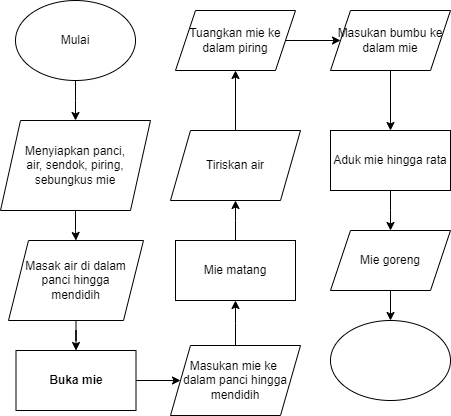

The diagram above was exported from draw.io. Its source (the exported page's mxGraphModel, read from the mxfile embedded in the PNG):
<mxGraphModel dx="1434" dy="780" grid="1" gridSize="10" guides="1" tooltips="1" connect="1" arrows="1" fold="1" page="1" pageScale="1" pageWidth="850" pageHeight="1100" math="0" shadow="0">
  <root>
    <mxCell id="0" />
    <mxCell id="1" parent="0" />
    <mxCell id="3ls7dBvT0HAQku_mL0a3-81" style="edgeStyle=orthogonalEdgeStyle;rounded=0;orthogonalLoop=1;jettySize=auto;html=1;" edge="1" parent="1" source="3ls7dBvT0HAQku_mL0a3-80">
      <mxGeometry relative="1" as="geometry">
        <mxPoint x="425" y="170" as="targetPoint" />
      </mxGeometry>
    </mxCell>
    <mxCell id="3ls7dBvT0HAQku_mL0a3-80" value="Mulai" style="ellipse;whiteSpace=wrap;html=1;" vertex="1" parent="1">
      <mxGeometry x="365" y="50" width="120" height="80" as="geometry" />
    </mxCell>
    <mxCell id="3ls7dBvT0HAQku_mL0a3-168" style="edgeStyle=orthogonalEdgeStyle;rounded=0;orthogonalLoop=1;jettySize=auto;html=1;" edge="1" parent="1" source="3ls7dBvT0HAQku_mL0a3-126" target="3ls7dBvT0HAQku_mL0a3-169">
      <mxGeometry relative="1" as="geometry">
        <mxPoint x="425" y="300" as="targetPoint" />
      </mxGeometry>
    </mxCell>
    <mxCell id="3ls7dBvT0HAQku_mL0a3-126" value="Menyiapkan panci,&lt;div&gt;air, sendok, piring, sebungkus mie&lt;/div&gt;" style="shape=parallelogram;perimeter=parallelogramPerimeter;whiteSpace=wrap;html=1;fixedSize=1;" vertex="1" parent="1">
      <mxGeometry x="350" y="170" width="150" height="90" as="geometry" />
    </mxCell>
    <mxCell id="3ls7dBvT0HAQku_mL0a3-172" style="edgeStyle=orthogonalEdgeStyle;rounded=0;orthogonalLoop=1;jettySize=auto;html=1;" edge="1" parent="1" source="3ls7dBvT0HAQku_mL0a3-169" target="3ls7dBvT0HAQku_mL0a3-173">
      <mxGeometry relative="1" as="geometry">
        <mxPoint x="425.5" y="410" as="targetPoint" />
      </mxGeometry>
    </mxCell>
    <mxCell id="3ls7dBvT0HAQku_mL0a3-169" value="Masak air di dalam&lt;div&gt;&amp;nbsp;panci&amp;nbsp;&lt;span style=&quot;background-color: initial;&quot;&gt;hingga&amp;nbsp;&lt;/span&gt;&lt;/div&gt;&lt;div&gt;&lt;span style=&quot;background-color: initial;&quot;&gt;mendidih&lt;/span&gt;&lt;/div&gt;" style="shape=parallelogram;perimeter=parallelogramPerimeter;whiteSpace=wrap;html=1;fixedSize=1;" vertex="1" parent="1">
      <mxGeometry x="358" y="290" width="135" height="80" as="geometry" />
    </mxCell>
    <mxCell id="3ls7dBvT0HAQku_mL0a3-174" style="edgeStyle=orthogonalEdgeStyle;rounded=0;orthogonalLoop=1;jettySize=auto;html=1;" edge="1" parent="1" source="3ls7dBvT0HAQku_mL0a3-173" target="3ls7dBvT0HAQku_mL0a3-175">
      <mxGeometry relative="1" as="geometry">
        <mxPoint x="530" y="430" as="targetPoint" />
      </mxGeometry>
    </mxCell>
    <mxCell id="3ls7dBvT0HAQku_mL0a3-173" value="Buka mie" style="rounded=0;whiteSpace=wrap;html=1;fontStyle=1" vertex="1" parent="1">
      <mxGeometry x="365.5" y="400" width="120" height="60" as="geometry" />
    </mxCell>
    <mxCell id="3ls7dBvT0HAQku_mL0a3-176" style="edgeStyle=orthogonalEdgeStyle;rounded=0;orthogonalLoop=1;jettySize=auto;html=1;" edge="1" parent="1" source="3ls7dBvT0HAQku_mL0a3-175">
      <mxGeometry relative="1" as="geometry">
        <mxPoint x="585" y="350" as="targetPoint" />
      </mxGeometry>
    </mxCell>
    <mxCell id="3ls7dBvT0HAQku_mL0a3-175" value="Masukan mie ke&amp;nbsp;&lt;div&gt;dalam panci hingga mendidih&lt;/div&gt;" style="shape=parallelogram;perimeter=parallelogramPerimeter;whiteSpace=wrap;html=1;fixedSize=1;" vertex="1" parent="1">
      <mxGeometry x="520" y="395" width="130" height="70" as="geometry" />
    </mxCell>
    <mxCell id="3ls7dBvT0HAQku_mL0a3-178" style="edgeStyle=orthogonalEdgeStyle;rounded=0;orthogonalLoop=1;jettySize=auto;html=1;" edge="1" parent="1" source="3ls7dBvT0HAQku_mL0a3-177">
      <mxGeometry relative="1" as="geometry">
        <mxPoint x="585" y="250" as="targetPoint" />
      </mxGeometry>
    </mxCell>
    <mxCell id="3ls7dBvT0HAQku_mL0a3-177" value="Mie matang" style="rounded=0;whiteSpace=wrap;html=1;" vertex="1" parent="1">
      <mxGeometry x="525" y="290" width="120" height="60" as="geometry" />
    </mxCell>
    <mxCell id="3ls7dBvT0HAQku_mL0a3-180" style="edgeStyle=orthogonalEdgeStyle;rounded=0;orthogonalLoop=1;jettySize=auto;html=1;" edge="1" parent="1" source="3ls7dBvT0HAQku_mL0a3-179" target="3ls7dBvT0HAQku_mL0a3-181">
      <mxGeometry relative="1" as="geometry">
        <mxPoint x="585" y="140" as="targetPoint" />
      </mxGeometry>
    </mxCell>
    <mxCell id="3ls7dBvT0HAQku_mL0a3-179" value="Tiriskan air" style="shape=parallelogram;perimeter=parallelogramPerimeter;whiteSpace=wrap;html=1;fixedSize=1;" vertex="1" parent="1">
      <mxGeometry x="520" y="180" width="130" height="70" as="geometry" />
    </mxCell>
    <mxCell id="3ls7dBvT0HAQku_mL0a3-182" style="edgeStyle=orthogonalEdgeStyle;rounded=0;orthogonalLoop=1;jettySize=auto;html=1;" edge="1" parent="1" source="3ls7dBvT0HAQku_mL0a3-181" target="3ls7dBvT0HAQku_mL0a3-183">
      <mxGeometry relative="1" as="geometry">
        <mxPoint x="700" y="90" as="targetPoint" />
      </mxGeometry>
    </mxCell>
    <mxCell id="3ls7dBvT0HAQku_mL0a3-181" value="Tuangkan mie ke dalam piring" style="shape=parallelogram;perimeter=parallelogramPerimeter;whiteSpace=wrap;html=1;fixedSize=1;" vertex="1" parent="1">
      <mxGeometry x="525" y="60" width="120" height="60" as="geometry" />
    </mxCell>
    <mxCell id="3ls7dBvT0HAQku_mL0a3-184" style="edgeStyle=orthogonalEdgeStyle;rounded=0;orthogonalLoop=1;jettySize=auto;html=1;" edge="1" parent="1" source="3ls7dBvT0HAQku_mL0a3-183" target="3ls7dBvT0HAQku_mL0a3-185">
      <mxGeometry relative="1" as="geometry">
        <mxPoint x="740" y="150" as="targetPoint" />
      </mxGeometry>
    </mxCell>
    <mxCell id="3ls7dBvT0HAQku_mL0a3-183" value="Masukan bumbu ke dalam mie" style="shape=parallelogram;perimeter=parallelogramPerimeter;whiteSpace=wrap;html=1;fixedSize=1;" vertex="1" parent="1">
      <mxGeometry x="680" y="60" width="120" height="60" as="geometry" />
    </mxCell>
    <mxCell id="3ls7dBvT0HAQku_mL0a3-186" style="edgeStyle=orthogonalEdgeStyle;rounded=0;orthogonalLoop=1;jettySize=auto;html=1;" edge="1" parent="1" source="3ls7dBvT0HAQku_mL0a3-185">
      <mxGeometry relative="1" as="geometry">
        <mxPoint x="740" y="280" as="targetPoint" />
      </mxGeometry>
    </mxCell>
    <mxCell id="3ls7dBvT0HAQku_mL0a3-185" value="Aduk mie hingga rata" style="rounded=0;whiteSpace=wrap;html=1;" vertex="1" parent="1">
      <mxGeometry x="680" y="180" width="120" height="60" as="geometry" />
    </mxCell>
    <mxCell id="3ls7dBvT0HAQku_mL0a3-188" style="edgeStyle=orthogonalEdgeStyle;rounded=0;orthogonalLoop=1;jettySize=auto;html=1;" edge="1" parent="1" source="3ls7dBvT0HAQku_mL0a3-187" target="3ls7dBvT0HAQku_mL0a3-189">
      <mxGeometry relative="1" as="geometry">
        <mxPoint x="740" y="410" as="targetPoint" />
      </mxGeometry>
    </mxCell>
    <mxCell id="3ls7dBvT0HAQku_mL0a3-187" value="Mie goreng" style="shape=parallelogram;perimeter=parallelogramPerimeter;whiteSpace=wrap;html=1;fixedSize=1;" vertex="1" parent="1">
      <mxGeometry x="680" y="280" width="120" height="60" as="geometry" />
    </mxCell>
    <mxCell id="3ls7dBvT0HAQku_mL0a3-189" value="" style="ellipse;whiteSpace=wrap;html=1;" vertex="1" parent="1">
      <mxGeometry x="680" y="370" width="120" height="80" as="geometry" />
    </mxCell>
  </root>
</mxGraphModel>